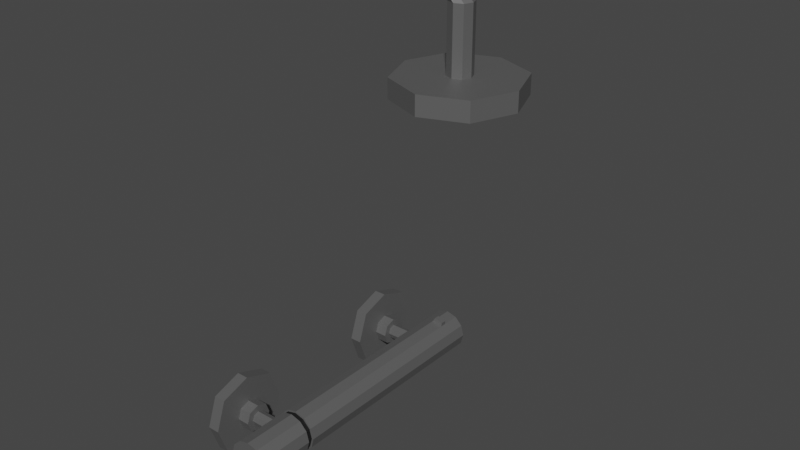 # Source: showerhead.blend  (saved by Blender 2.80.74; exported with 4.5.12 LTS)
import bpy
from mathutils import Matrix  # noqa: F401  (used for matrix-valued properties, if any)

bpy.ops.wm.read_factory_settings(use_empty=True)
scene = bpy.context.scene
scene.name = 'Scene'

# ---- collections
col_collection = bpy.data.collections.new('Collection'); scene.collection.children.link(col_collection)

# ---- materials (node trees are filled in below, after node groups)
mat_metal = bpy.data.materials.new('Metal')
mat_metal.use_transparent_shadow = False
mat_indentation = bpy.data.materials.new('Indentation')
mat_indentation.use_transparent_shadow = False

# ---- material node trees
mat_metal.use_nodes = True; mat_metal.node_tree.nodes.clear()
_N = mat_metal.node_tree.nodes; _L = mat_metal.node_tree.links
n0 = _N.new('ShaderNodeOutputMaterial'); n0.name = 'Material Output'; n0.location = (300, 300)
n1 = _N.new('ShaderNodeBsdfPrincipled'); n1.name = 'Principled BSDF'; n1.location = (10, 300)
n1.distribution = 'GGX'
n1.subsurface_method = 'BURLEY'
n1.inputs[0].default_value = (0.1789, 0.1789, 0.1789, 1.0)
n1.inputs[1].default_value = 0.5167
n1.inputs[3].default_value = 1.45
n1.inputs[27].default_value = (0.0, 0.0, 0.0, 1.0)
n1.inputs[28].default_value = 1.0
_L.new(n1.outputs[0], n0.inputs[0])
n0.is_active_output = True
mat_indentation.use_nodes = True; mat_indentation.node_tree.nodes.clear()
_N = mat_indentation.node_tree.nodes; _L = mat_indentation.node_tree.links
n0 = _N.new('ShaderNodeOutputMaterial'); n0.name = 'Material Output'; n0.location = (300, 300)
n1 = _N.new('ShaderNodeBsdfPrincipled'); n1.name = 'Principled BSDF'; n1.location = (10, 300)
n1.distribution = 'GGX'
n1.subsurface_method = 'BURLEY'
n1.inputs[0].default_value = (0.008076, 0.008076, 0.008076, 1.0)
n1.inputs[3].default_value = 1.45
n1.inputs[27].default_value = (0.0, 0.0, 0.0, 1.0)
n1.inputs[28].default_value = 1.0
_L.new(n1.outputs[0], n0.inputs[0])
n0.is_active_output = True

# ---- world
world_world = bpy.data.worlds.new('World'); scene.world = world_world
world_world.use_nodes = True; world_world.node_tree.nodes.clear()
_N = world_world.node_tree.nodes; _L = world_world.node_tree.links
n0 = _N.new('ShaderNodeOutputWorld'); n0.name = 'World Output'; n0.location = (300, 300)
n1 = _N.new('ShaderNodeBackground'); n1.name = 'Background'; n1.location = (10, 300)
n1.inputs[0].default_value = (0.05088, 0.05088, 0.05088, 1.0)
_L.new(n1.outputs[0], n0.inputs[0])
n0.is_active_output = True
world_world.color = (0.05088, 0.05088, 0.05088)
world_world.use_sun_shadow = False
world_world.sun_shadow_jitter_overblur = 0.0

# ---- meshes
me_cylinder = bpy.data.meshes.new('Cylinder')
me_cylinder.from_pydata([(-0.6805, 0.745, -0.1724), (-0.6805, -0.745, -0.1724), (-0.6255, 0.745, -0.1872), (-0.6255, -0.745, -0.1872), (-0.5853, 0.745, -0.2274), (-0.5853, -0.745, -0.2274), (-0.5705, 0.745, -0.2824), (-0.5705, -0.745, -0.2824), (-0.5853, 0.745, -0.3374), (-0.5853, -0.745, -0.3374), (-0.6255, 0.745, -0.3777), (-0.6255, -0.745, -0.3777), (-0.6805, 0.745, -0.3924), (-0.6805, -0.745, -0.3924), (-0.7355, 0.745, -0.3777), (-0.7355, -0.745, -0.3777), (-0.7758, 0.745, -0.3374), (-0.7758, -0.745, -0.3374), (-0.7905, 0.745, -0.2824), (-0.7905, -0.745, -0.2824), (-0.7758, 0.745, -0.2274), (-0.7758, -0.745, -0.2274), (-0.7355, 0.745, -0.1872), (-0.7355, -0.745, -0.1872), (-0.6805, -0.4631, -0.1724), (-0.6255, -0.4631, -0.1872), (-0.5853, -0.4631, -0.2274), (-0.5705, -0.4631, -0.2824), (-0.5853, -0.4631, -0.3374), (-0.6255, -0.4631, -0.3777), (-0.6805, -0.4631, -0.3924), (-0.7355, -0.4631, -0.3777), (-0.7758, -0.4631, -0.3374), (-0.7905, -0.4631, -0.2824), (-0.7758, -0.4631, -0.2274), (-0.7355, -0.4631, -0.1872), (-0.6255, -0.4345, -0.1872), (-0.5853, -0.4345, -0.2274), (-0.5705, -0.4345, -0.2824), (-0.5853, -0.4345, -0.3374), (-0.6255, -0.4345, -0.3777), (-0.6805, -0.4345, -0.3924), (-0.7355, -0.4345, -0.3777), (-0.7758, -0.4345, -0.3374), (-0.7905, -0.4345, -0.2824), (-0.7758, -0.4345, -0.2274), (-0.7355, -0.4345, -0.1872), (-0.6805, -0.4345, -0.1724), (-0.6805, -0.4356, -0.1813), (-0.6805, -0.4619, -0.1813), (-0.7311, -0.4619, -0.1948), (-0.7681, -0.4619, -0.2319), (-0.7817, -0.4619, -0.2824), (-0.7681, -0.4619, -0.333), (-0.7311, -0.4619, -0.37), (-0.6805, -0.4619, -0.3836), (-0.63, -0.4619, -0.37), (-0.5929, -0.4619, -0.333), (-0.5794, -0.4619, -0.2824), (-0.5929, -0.4619, -0.2319), (-0.63, -0.4619, -0.1948), (-0.63, -0.4356, -0.1948), (-0.5929, -0.4356, -0.2319), (-0.5794, -0.4356, -0.2824), (-0.5929, -0.4356, -0.333), (-0.63, -0.4356, -0.37), (-0.6805, -0.4356, -0.3836), (-0.7311, -0.4356, -0.37), (-0.7681, -0.4356, -0.333), (-0.7817, -0.4356, -0.2824), (-0.7681, -0.4356, -0.2319), (-0.7311, -0.4356, -0.1948), (-0.9916, -0.6569, -0.4073), (-0.9916, -0.6569, -0.1051), (-0.9916, -0.3546, -0.4073), (-0.9916, -0.3546, -0.1051), (-0.9297, -0.5581, -0.3086), (-0.9297, -0.5581, -0.2038), (-0.9297, -0.4533, -0.3086), (-0.9297, -0.4533, -0.2038), (-0.9916, -0.5057, -0.4603), (-0.9916, -0.5057, -0.05205), (-0.9297, -0.5057, -0.327), (-0.9297, -0.5057, -0.1854), (-0.9916, -0.7099, -0.2562), (-0.9916, -0.3016, -0.2562), (-0.9297, -0.4349, -0.2562), (-0.9297, -0.5765, -0.2562), (-0.9916, -0.5057, -0.2562), (-0.9297, -0.3016, -0.2562), (-0.9297, -0.3546, -0.4073), (-0.9297, -0.5057, -0.4603), (-0.9297, -0.5057, -0.05205), (-0.9297, -0.6569, -0.1051), (-0.9297, -0.7099, -0.2562), (-0.9297, -0.6569, -0.4073), (-0.9297, -0.3546, -0.1051), (-0.8661, -0.5057, -0.327), (-0.8661, -0.5057, -0.2188), (-0.8661, -0.4683, -0.2562), (-0.8661, -0.5765, -0.2562), (-0.8661, -0.478, -0.2839), (-0.8661, -0.5334, -0.2285), (-0.8661, -0.5334, -0.2839), (-0.8661, -0.478, -0.2285), (-0.8661, -0.4349, -0.2562), (-0.8661, -0.4533, -0.3086), (-0.8661, -0.5057, -0.2936), (-0.8661, -0.5057, -0.1854), (-0.8661, -0.5581, -0.2038), (-0.8661, -0.5432, -0.2562), (-0.8661, -0.5581, -0.3086), (-0.8661, -0.4533, -0.2038), (-0.7577, -0.5057, -0.2562), (-0.7577, -0.5057, -0.2936), (-0.7577, -0.5057, -0.2188), (-0.7577, -0.4683, -0.2562), (-0.7577, -0.5432, -0.2562), (-0.7577, -0.478, -0.2839), (-0.7577, -0.5334, -0.2285), (-0.7577, -0.5334, -0.2839), (-0.7577, -0.478, -0.2285), (-0.9916, 0.6569, -0.4073), (-0.9916, 0.6569, -0.1051), (-0.9916, 0.3546, -0.4073), (-0.9916, 0.3546, -0.1051), (-0.9297, 0.5581, -0.3086), (-0.9297, 0.5581, -0.2038), (-0.9297, 0.4533, -0.3086), (-0.9297, 0.4533, -0.2038), (-0.9916, 0.5057, -0.4603), (-0.9916, 0.5057, -0.05205), (-0.9297, 0.5057, -0.327), (-0.9297, 0.5057, -0.1854), (-0.9916, 0.7099, -0.2562), (-0.9916, 0.3016, -0.2562), (-0.9297, 0.4349, -0.2562), (-0.9297, 0.5765, -0.2562), (-0.9916, 0.5057, -0.2562), (-0.9297, 0.3016, -0.2562), (-0.9297, 0.3546, -0.4073), (-0.9297, 0.5057, -0.4603), (-0.9297, 0.5057, -0.05205), (-0.9297, 0.6569, -0.1051), (-0.9297, 0.7099, -0.2562), (-0.9297, 0.6569, -0.4073), (-0.9297, 0.3546, -0.1051), (-0.8661, 0.5057, -0.327), (-0.8661, 0.5057, -0.2188), (-0.8661, 0.4683, -0.2562), (-0.8661, 0.5765, -0.2562), (-0.8661, 0.478, -0.2839), (-0.8661, 0.5334, -0.2285), (-0.8661, 0.5334, -0.2839), (-0.8661, 0.478, -0.2285), (-0.8661, 0.4349, -0.2562), (-0.8661, 0.4533, -0.3086), (-0.8661, 0.5057, -0.2936), (-0.8661, 0.5057, -0.1854), (-0.8661, 0.5581, -0.2038), (-0.8661, 0.5432, -0.2562), (-0.8661, 0.5581, -0.3086), (-0.8661, 0.4533, -0.2038), (-0.7577, 0.5057, -0.2562), (-0.7577, 0.5057, -0.2936), (-0.7577, 0.5057, -0.2188), (-0.7577, 0.4683, -0.2562), (-0.7577, 0.5432, -0.2562), (-0.7577, 0.478, -0.2839), (-0.7577, 0.5334, -0.2285), (-0.7577, 0.5334, -0.2839), (-0.7577, 0.478, -0.2285), (-0.6255, 0.6181, -0.1872), (-0.5853, 0.6181, -0.2274), (-0.5705, 0.6181, -0.2824), (-0.5853, 0.6181, -0.3374), (-0.6255, 0.6181, -0.3777), (-0.6805, 0.6181, -0.3924), (-0.7355, 0.6181, -0.3777), (-0.7758, 0.6181, -0.3374), (-0.7905, 0.6181, -0.2824), (-0.7758, 0.6181, -0.2274), (-0.7355, 0.6181, -0.1872), (-0.6805, 0.6181, -0.1724), (-0.6255, 0.6521, -0.1872), (-0.5853, 0.6521, -0.2274), (-0.5705, 0.6521, -0.2824), (-0.5853, 0.6521, -0.3374), (-0.6255, 0.6521, -0.3777), (-0.6805, 0.6521, -0.3924), (-0.7355, 0.6521, -0.3777), (-0.7758, 0.6521, -0.3374), (-0.7905, 0.6521, -0.2824), (-0.7758, 0.6521, -0.2274), (-0.7355, 0.6521, -0.1872), (-0.6805, 0.6521, -0.1724), (-0.6716, 0.6497, -0.1541), (-0.6716, 0.6204, -0.1541), (-0.6242, 0.6204, -0.1668), (-0.6242, 0.6497, -0.1668), (-0.0449, 0.0407, 1.522), (0.1209, 0.2065, 1.429), (-0.0449, -0.0407, 1.522), (0.1209, -0.2065, 1.429), (-0.1263, 0.0407, 1.522), (-0.2921, 0.2065, 1.429), (-0.1263, -0.0407, 1.522), (-0.2921, -0.2065, 1.429), (-0.0856, 0.2864, 1.429), (-0.0856, -0.05646, 1.522), (-0.0856, -0.2864, 1.429), (-0.0856, 0.05646, 1.522), (-0.372, 8.435e-08, 1.429), (-0.02914, 8.435e-08, 1.522), (-0.1421, 8.435e-08, 1.522), (0.2008, 8.435e-08, 1.429), (-0.0856, 8.435e-08, 1.429), (-0.0856, -0.2864, 1.522), (-0.2921, -0.2065, 1.522), (0.2008, 8.435e-08, 1.522), (0.1209, -0.2065, 1.522), (-0.372, 8.435e-08, 1.522), (-0.2921, 0.2065, 1.522), (-0.0856, 0.2864, 1.522), (0.1209, 0.2065, 1.522), (-0.0856, -0.05646, 1.829), (-0.0856, 0.05646, 1.829), (-0.02914, 8.435e-08, 1.829), (-0.1421, 8.435e-08, 1.829), (-0.1263, -0.0407, 1.829), (-0.0449, -0.0407, 1.829), (-0.1263, 0.0407, 1.829), (-0.0449, 0.0407, 1.829), (-0.1392, -0.05646, 1.89), (-0.1392, 0.05646, 1.89), (-0.1398, 8.435e-08, 1.947), (-0.1386, 8.435e-08, 1.834), (-0.1388, -0.0407, 1.85), (-0.1396, -0.0407, 1.931), (-0.1388, 0.0407, 1.85), (-0.1396, 0.0407, 1.931), (-0.429, -0.05646, 1.887), (-0.429, 0.05646, 1.887), (-0.4296, 8.435e-08, 1.944), (-0.4284, 8.435e-08, 1.831), (-0.4286, -0.0407, 1.847), (-0.4294, -0.0407, 1.928), (-0.4286, 0.0407, 1.847), (-0.4294, 0.0407, 1.928), (-0.998, 8.435e-08, 1.886), (-0.998, -0.05646, 1.886), (-0.998, 0.05646, 1.886), (-0.9986, 8.435e-08, 1.943), (-0.9974, 8.435e-08, 1.83), (-0.9976, -0.0407, 1.845), (-0.9984, -0.0407, 1.927), (-0.9976, 0.0407, 1.845), (-0.9984, 0.0407, 1.927)], [], [(24, 1, 3, 25), (25, 3, 5, 26), (26, 5, 7, 27), (27, 7, 9, 28), (28, 9, 11, 29), (29, 11, 13, 30), (30, 13, 15, 31), (31, 15, 17, 32), (32, 17, 19, 33), (33, 19, 21, 34), (3, 1, 23, 21, 19, 17, 15, 13, 11, 9, 7, 5), (34, 21, 23, 35), (35, 23, 1, 24), (0, 2, 4, 6, 8, 10, 12, 14, 16, 18, 20, 22), (33, 34, 51, 52), (36, 47, 48, 61), (26, 27, 58, 59), (43, 42, 67, 68), (34, 35, 50, 51), (27, 28, 57, 58), (42, 41, 66, 67), (35, 24, 49, 50), (28, 29, 56, 57), (41, 40, 65, 66), (29, 30, 55, 56), (40, 39, 64, 65), (183, 47, 36, 172), (172, 36, 37, 173), (173, 37, 38, 174), (174, 38, 39, 175), (175, 39, 40, 176), (176, 40, 41, 177), (177, 41, 42, 178), (178, 42, 43, 179), (179, 43, 44, 180), (180, 44, 45, 181), (181, 45, 46, 182), (182, 46, 47, 183), (71, 50, 49, 48), (70, 51, 50, 71), (69, 52, 51, 70), (68, 53, 52, 69), (67, 54, 53, 68), (66, 55, 54, 67), (65, 56, 55, 66), (64, 57, 56, 65), (63, 58, 57, 64), (62, 59, 58, 63), (61, 60, 59, 62), (48, 49, 60, 61), (44, 43, 68, 69), (25, 26, 59, 60), (37, 36, 61, 62), (32, 33, 52, 53), (45, 44, 69, 70), (24, 25, 60, 49), (38, 37, 62, 63), (31, 32, 53, 54), (46, 45, 70, 71), (39, 38, 63, 64), (30, 31, 54, 55), (47, 46, 71, 48), (88, 81, 75, 85), (85, 75, 96, 89), (79, 83, 108, 112), (94, 93, 73, 84), (80, 91, 95, 72), (92, 81, 73, 93), (96, 75, 81, 92), (74, 90, 91, 80), (77, 87, 100, 109), (84, 73, 81, 88), (72, 84, 88, 80), (78, 86, 105, 106), (95, 94, 84, 72), (83, 77, 109, 108), (74, 85, 89, 90), (80, 88, 85, 74), (86, 78, 90, 89), (78, 82, 91, 90), (77, 83, 92, 93), (76, 87, 94, 95), (82, 76, 95, 91), (83, 79, 96, 92), (79, 86, 89, 96), (87, 77, 93, 94), (103, 107, 114, 120), (99, 104, 121, 116), (107, 101, 118, 114), (110, 103, 120, 117), (87, 76, 111, 100), (82, 78, 106, 97), (86, 79, 112, 105), (76, 82, 97, 111), (99, 101, 106, 105), (101, 107, 97, 106), (102, 98, 108, 109), (103, 110, 100, 111), (107, 103, 111, 97), (98, 104, 112, 108), (104, 99, 105, 112), (110, 102, 109, 100), (113, 115, 119, 117), (116, 121, 115, 113), (118, 116, 113, 114), (114, 113, 117, 120), (98, 102, 119, 115), (101, 99, 116, 118), (102, 110, 117, 119), (104, 98, 115, 121), (138, 135, 125, 131), (135, 139, 146, 125), (129, 162, 158, 133), (144, 134, 123, 143), (130, 122, 145, 141), (142, 143, 123, 131), (146, 142, 131, 125), (124, 130, 141, 140), (127, 159, 150, 137), (134, 138, 131, 123), (122, 130, 138, 134), (128, 156, 155, 136), (145, 122, 134, 144), (133, 158, 159, 127), (124, 140, 139, 135), (130, 124, 135, 138), (136, 139, 140, 128), (128, 140, 141, 132), (127, 143, 142, 133), (126, 145, 144, 137), (132, 141, 145, 126), (133, 142, 146, 129), (129, 146, 139, 136), (137, 144, 143, 127), (153, 170, 164, 157), (149, 166, 171, 154), (157, 164, 168, 151), (160, 167, 170, 153), (137, 150, 161, 126), (132, 147, 156, 128), (136, 155, 162, 129), (126, 161, 147, 132), (149, 155, 156, 151), (151, 156, 147, 157), (152, 159, 158, 148), (153, 161, 150, 160), (157, 147, 161, 153), (148, 158, 162, 154), (154, 162, 155, 149), (160, 150, 159, 152), (163, 167, 169, 165), (166, 163, 165, 171), (168, 164, 163, 166), (164, 170, 167, 163), (148, 165, 169, 152), (151, 168, 166, 149), (152, 169, 167, 160), (154, 171, 165, 148), (194, 182, 183, 195), (193, 181, 182, 194), (192, 180, 181, 193), (191, 179, 180, 192), (190, 178, 179, 191), (189, 177, 178, 190), (188, 176, 177, 189), (187, 175, 176, 188), (186, 174, 175, 187), (185, 173, 174, 186), (184, 172, 173, 185), (184, 195, 196, 199), (0, 195, 184, 2), (2, 184, 185, 4), (4, 185, 186, 6), (6, 186, 187, 8), (8, 187, 188, 10), (10, 188, 189, 12), (12, 189, 190, 14), (14, 190, 191, 16), (16, 191, 192, 18), (18, 192, 193, 20), (20, 193, 194, 22), (22, 194, 195, 0), (196, 197, 198, 199), (183, 172, 198, 197), (172, 184, 199, 198), (195, 183, 197, 196), (204, 214, 228, 231), (210, 217, 218, 207), (212, 221, 222, 205), (216, 215, 203, 210), (215, 219, 220, 203), (208, 223, 224, 201), (205, 222, 223, 208), (212, 216, 210, 207), (203, 220, 217, 210), (209, 202, 230, 225), (213, 200, 232, 227), (205, 208, 216, 212), (201, 224, 219, 215), (208, 201, 215, 216), (207, 218, 221, 212), (202, 213, 227, 230), (209, 206, 218, 217), (213, 202, 220, 219), (214, 204, 222, 221), (211, 200, 224, 223), (202, 209, 217, 220), (204, 211, 223, 222), (200, 213, 219, 224), (206, 214, 221, 218), (225, 230, 238, 233), (227, 232, 240, 235), (230, 227, 235, 238), (232, 226, 234, 240), (206, 209, 225, 229), (214, 206, 229, 228), (211, 204, 231, 226), (200, 211, 226, 232), (238, 235, 243, 246), (240, 234, 242, 248), (234, 239, 247, 242), (236, 237, 245, 244), (231, 228, 236, 239), (229, 225, 233, 237), (228, 229, 237, 236), (226, 231, 239, 234), (246, 243, 252, 255), (248, 242, 251, 257), (242, 247, 256, 251), (244, 245, 254, 253), (235, 240, 248, 243), (233, 238, 246, 241), (239, 236, 244, 247), (237, 233, 241, 245), (249, 253, 254, 250), (252, 249, 250, 255), (257, 251, 249, 252), (251, 256, 253, 249), (243, 248, 257, 252), (241, 246, 255, 250), (247, 244, 253, 256), (245, 241, 250, 254)])
me_cylinder.polygons.foreach_set('material_index', [0, 0, 0, 0, 0, 0, 0, 0, 0, 0, 0, 0, 0, 0, 0, 0, 0, 0, 0, 0, 0, 0, 0, 0, 0, 0, 0, 0, 0, 0, 0, 0, 0, 0, 0, 0, 0, 0, 1, 1, 1, 1, 1, 1, 1, 1, 1, 1, 1, 1, 0, 0, 0, 0, 0, 0, 0, 0, 0, 0, 0, 0, 0, 0, 0, 0, 0, 0, 0, 0, 0, 0, 0, 0, 0, 0, 0, 0, 0, 0, 0, 0, 0, 0, 0, 0, 0, 0, 0, 0, 0, 0, 0, 0, 0, 0, 0, 0, 0, 0, 0, 0, 0, 0, 0, 0, 0, 0, 0, 0, 0, 0, 0, 0, 0, 0, 0, 0, 0, 0, 0, 0, 0, 0, 0, 0, 0, 0, 0, 0, 0, 0, 0, 0, 0, 0, 0, 0, 0, 0, 0, 0, 0, 0, 0, 0, 0, 0, 0, 0, 0, 0, 0, 0, 0, 0, 0, 0, 0, 0, 0, 0, 0, 0, 0, 0, 0, 0, 0, 0, 0, 0, 0, 0, 0, 0, 0, 0, 0, 0, 0, 0, 0, 0, 0, 0, 0, 0, 0, 0, 0, 0, 0, 0, 0, 0, 0, 0, 0, 0, 0, 0, 0, 0, 0, 0, 0, 0, 0, 0, 0, 0, 0, 0, 0, 0, 0, 0, 0, 0, 0, 0, 0, 0, 0, 0, 0, 0, 0, 0, 0, 0, 0, 0, 0, 0, 0, 0, 0, 0, 0, 0])
_uv = me_cylinder.uv_layers.new(name='UVMap')
_uv.uv.foreach_set('vector', [1.0, 0.9054, 1.0, 1.0, 0.9167, 1.0, 0.9167, 0.9054, 0.9167, 0.9054, 0.9167, 1.0, 0.8333, 1.0, 0.8333, 0.9054, 0.8333, 0.9054, 0.8333, 1.0, 0.75, 1.0, 0.75, 0.9054, 0.75, 0.9054, 0.75, 1.0, 0.6667, 1.0, 0.6667, 0.9054, 0.6667, 0.9054, 0.6667, 1.0, 0.5833, 1.0, 0.5833, 0.9054, 0.5833, 0.9054, 0.5833, 1.0, 0.5, 1.0, 0.5, 0.9054, 0.5, 0.9054, 0.5, 1.0, 0.4167, 1.0, 0.4167, 0.9054, 0.4167, 0.9054, 0.4167, 1.0, 0.3333, 1.0, 0.3333, 0.9054, 0.3333, 0.9054, 0.3333, 1.0, 0.25, 1.0, 0.25, 0.9054, 0.25, 0.9054, 0.25, 1.0, 0.1667, 1.0, 0.1667, 0.9054, 0.37, 0.4578, 0.25, 0.49, 0.13, 0.4578, 0.04215, 0.37, 0.01, 0.25, 0.04215, 0.13, 0.13, 0.04215, 0.25, 0.01, 0.37, 0.04215, 0.4578, 0.13, 0.49, 0.25, 0.4578, 0.37, 0.1667, 0.9054, 0.1667, 1.0, 0.08333, 1.0, 0.08333, 0.9054, 0.08333, 0.9054, 0.08333, 1.0, 7.451e-08, 1.0, 7.451e-08, 0.9054, 0.75, 0.49, 0.87, 0.4578, 0.9578, 0.37, 0.99, 0.25, 0.9578, 0.13, 0.87, 0.04215, 0.75, 0.01, 0.63, 0.04215, 0.5422, 0.13, 0.51, 0.25, 0.5422, 0.37, 0.63, 0.4578, 0.25, 0.9054, 0.1667, 0.9054, 0.1667, 0.9054, 0.25, 0.9054, 0.9167, 0.8958, 1.0, 0.8958, 1.0, 0.8958, 0.9167, 0.8958, 0.8333, 0.9054, 0.75, 0.9054, 0.75, 0.9054, 0.8333, 0.9054, 0.3333, 0.8958, 0.4167, 0.8958, 0.4167, 0.8958, 0.3333, 0.8958, 0.1667, 0.9054, 0.08333, 0.9054, 0.08333, 0.9054, 0.1667, 0.9054, 0.75, 0.9054, 0.6667, 0.9054, 0.6667, 0.9054, 0.75, 0.9054, 0.4167, 0.8958, 0.5, 0.8958, 0.5, 0.8958, 0.4167, 0.8958, 0.08333, 0.9054, 7.451e-08, 0.9054, 7.451e-08, 0.9054, 0.08333, 0.9054, 0.6667, 0.9054, 0.5833, 0.9054, 0.5833, 0.9054, 0.6667, 0.9054, 0.5, 0.8958, 0.5833, 0.8958, 0.5833, 0.8958, 0.5, 0.8958, 0.5833, 0.9054, 0.5, 0.9054, 0.5, 0.9054, 0.5833, 0.9054, 0.5833, 0.8958, 0.6667, 0.8958, 0.6667, 0.8958, 0.5833, 0.8958, 1.0, 0.5426, 1.0, 0.8958, 0.9167, 0.8958, 0.9167, 0.5426, 0.9167, 0.5426, 0.9167, 0.8958, 0.8333, 0.8958, 0.8333, 0.5426, 0.8333, 0.5426, 0.8333, 0.8958, 0.75, 0.8958, 0.75, 0.5426, 0.75, 0.5426, 0.75, 0.8958, 0.6667, 0.8958, 0.6667, 0.5426, 0.6667, 0.5426, 0.6667, 0.8958, 0.5833, 0.8958, 0.5833, 0.5426, 0.5833, 0.5426, 0.5833, 0.8958, 0.5, 0.8958, 0.5, 0.5426, 0.5, 0.5426, 0.5, 0.8958, 0.4167, 0.8958, 0.4167, 0.5426, 0.4167, 0.5426, 0.4167, 0.8958, 0.3333, 0.8958, 0.3333, 0.5426, 0.3333, 0.5426, 0.3333, 0.8958, 0.25, 0.8958, 0.25, 0.5426, 0.25, 0.5426, 0.25, 0.8958, 0.1667, 0.8958, 0.1667, 0.5426, 0.1667, 0.5426, 0.1667, 0.8958, 0.08333, 0.8958, 0.08333, 0.5426, 0.08333, 0.5426, 0.08333, 0.8958, 7.451e-08, 0.8958, 7.451e-08, 0.5426, 0.08333, 0.8958, 0.08333, 0.9054, 7.451e-08, 0.9054, 7.451e-08, 0.8958, 0.1667, 0.8958, 0.1667, 0.9054, 0.08333, 0.9054, 0.08333, 0.8958, 0.25, 0.8958, 0.25, 0.9054, 0.1667, 0.9054, 0.1667, 0.8958, 0.3333, 0.8958, 0.3333, 0.9054, 0.25, 0.9054, 0.25, 0.8958, 0.4167, 0.8958, 0.4167, 0.9054, 0.3333, 0.9054, 0.3333, 0.8958, 0.5, 0.8958, 0.5, 0.9054, 0.4167, 0.9054, 0.4167, 0.8958, 0.5833, 0.8958, 0.5833, 0.9054, 0.5, 0.9054, 0.5, 0.8958, 0.6667, 0.8958, 0.6667, 0.9054, 0.5833, 0.9054, 0.5833, 0.8958, 0.75, 0.8958, 0.75, 0.9054, 0.6667, 0.9054, 0.6667, 0.8958, 0.8333, 0.8958, 0.8333, 0.9054, 0.75, 0.9054, 0.75, 0.8958, 0.9167, 0.8958, 0.9167, 0.9054, 0.8333, 0.9054, 0.8333, 0.8958, 1.0, 0.8958, 1.0, 0.9054, 0.9167, 0.9054, 0.9167, 0.8958, 0.25, 0.8958, 0.3333, 0.8958, 0.3333, 0.8958, 0.25, 0.8958, 0.9167, 0.9054, 0.8333, 0.9054, 0.8333, 0.9054, 0.9167, 0.9054, 0.8333, 0.8958, 0.9167, 0.8958, 0.9167, 0.8958, 0.8333, 0.8958, 0.3333, 0.9054, 0.25, 0.9054, 0.25, 0.9054, 0.3333, 0.9054, 0.1667, 0.8958, 0.25, 0.8958, 0.25, 0.8958, 0.1667, 0.8958, 1.0, 0.9054, 0.9167, 0.9054, 0.9167, 0.9054, 1.0, 0.9054, 0.75, 0.8958, 0.8333, 0.8958, 0.8333, 0.8958, 0.75, 0.8958, 0.4167, 0.9054, 0.3333, 0.9054, 0.3333, 0.9054, 0.4167, 0.9054, 0.08333, 0.8958, 0.1667, 0.8958, 0.1667, 0.8958, 0.08333, 0.8958, 0.6667, 0.8958, 0.75, 0.8958, 0.75, 0.8958, 0.6667, 0.8958, 0.5, 0.9054, 0.4167, 0.9054, 0.4167, 0.9054, 0.5, 0.9054, 7.451e-08, 0.8958, 0.08333, 0.8958, 0.08333, 0.8958, 7.451e-08, 0.8958, 0.5, 0.125, 0.625, 0.125, 0.625, 0.25, 0.5, 0.25, 0.5, 0.25, 0.625, 0.25, 0.625, 0.5, 0.5, 0.5, 0.5357, 0.5893, 0.5433, 0.625, 0.5433, 0.625, 0.5357, 0.5893, 0.5, 0.75, 0.625, 0.75, 0.625, 1.0, 0.5, 1.0, 0.125, 0.625, 0.375, 0.625, 0.375, 0.75, 0.125, 0.75, 0.625, 0.625, 0.875, 0.625, 0.875, 0.75, 0.625, 0.75, 0.625, 0.5, 0.875, 0.5, 0.875, 0.625, 0.625, 0.625, 0.125, 0.5, 0.375, 0.5, 0.375, 0.625, 0.125, 0.625, 0.5357, 0.6607, 0.5, 0.6683, 0.5, 0.6683, 0.5357, 0.6607, 0.5, 0.0, 0.625, 0.0, 0.625, 0.125, 0.5, 0.125, 0.375, 0.0, 0.5, 0.0, 0.5, 0.125, 0.375, 0.125, 0.4643, 0.5893, 0.5, 0.5817, 0.5, 0.5817, 0.4643, 0.5893, 0.375, 0.75, 0.5, 0.75, 0.5, 1.0, 0.375, 1.0, 0.5433, 0.625, 0.5357, 0.6607, 0.5357, 0.6607, 0.5433, 0.625, 0.375, 0.25, 0.5, 0.25, 0.5, 0.5, 0.375, 0.5, 0.375, 0.125, 0.5, 0.125, 0.5, 0.25, 0.375, 0.25, 0.5, 0.5817, 0.4643, 0.5893, 0.375, 0.5, 0.5, 0.5, 0.4643, 0.5893, 0.4567, 0.625, 0.375, 0.625, 0.375, 0.5, 0.5357, 0.6607, 0.5433, 0.625, 0.625, 0.625, 0.625, 0.75, 0.4643, 0.6607, 0.5, 0.6683, 0.5, 0.75, 0.375, 0.75, 0.4567, 0.625, 0.4643, 0.6607, 0.375, 0.75, 0.375, 0.625, 0.5433, 0.625, 0.5357, 0.5893, 0.625, 0.5, 0.625, 0.625, 0.5357, 0.5893, 0.5, 0.5817, 0.5, 0.5, 0.625, 0.5, 0.5, 0.6683, 0.5357, 0.6607, 0.625, 0.75, 0.5, 0.75, 0.4821, 0.6429, 0.4771, 0.625, 0.4771, 0.625, 0.4821, 0.6429, 0.5, 0.6021, 0.5179, 0.6071, 0.5179, 0.6071, 0.5, 0.6021, 0.4771, 0.625, 0.4821, 0.6071, 0.4821, 0.6071, 0.4771, 0.625, 0.5, 0.6479, 0.4821, 0.6429, 0.4821, 0.6429, 0.5, 0.6479, 0.5, 0.6683, 0.4643, 0.6607, 0.4643, 0.6607, 0.5, 0.6683, 0.4567, 0.625, 0.4643, 0.5893, 0.4643, 0.5893, 0.4567, 0.625, 0.5, 0.5817, 0.5357, 0.5893, 0.5357, 0.5893, 0.5, 0.5817, 0.4643, 0.6607, 0.4567, 0.625, 0.4567, 0.625, 0.4643, 0.6607, 0.5, 0.6021, 0.4821, 0.6071, 0.4643, 0.5893, 0.5, 0.5817, 0.4821, 0.6071, 0.4771, 0.625, 0.4567, 0.625, 0.4643, 0.5893, 0.5179, 0.6429, 0.5229, 0.625, 0.5433, 0.625, 0.5357, 0.6607, 0.4821, 0.6429, 0.5, 0.6479, 0.5, 0.6683, 0.4643, 0.6607, 0.4771, 0.625, 0.4821, 0.6429, 0.4643, 0.6607, 0.4567, 0.625, 0.5229, 0.625, 0.5179, 0.6071, 0.5357, 0.5893, 0.5433, 0.625, 0.5179, 0.6071, 0.5, 0.6021, 0.5, 0.5817, 0.5357, 0.5893, 0.5, 0.6479, 0.5179, 0.6429, 0.5357, 0.6607, 0.5, 0.6683, 0.5, 0.625, 0.5229, 0.625, 0.5179, 0.6429, 0.5, 0.6479, 0.5, 0.6021, 0.5179, 0.6071, 0.5229, 0.625, 0.5, 0.625, 0.4821, 0.6071, 0.5, 0.6021, 0.5, 0.625, 0.4771, 0.625, 0.4771, 0.625, 0.5, 0.625, 0.5, 0.6479, 0.4821, 0.6429, 0.5229, 0.625, 0.5179, 0.6429, 0.5179, 0.6429, 0.5229, 0.625, 0.4821, 0.6071, 0.5, 0.6021, 0.5, 0.6021, 0.4821, 0.6071, 0.5179, 0.6429, 0.5, 0.6479, 0.5, 0.6479, 0.5179, 0.6429, 0.5179, 0.6071, 0.5229, 0.625, 0.5229, 0.625, 0.5179, 0.6071, 0.5, 0.125, 0.5, 0.25, 0.625, 0.25, 0.625, 0.125, 0.5, 0.25, 0.5, 0.5, 0.625, 0.5, 0.625, 0.25, 0.5357, 0.5893, 0.5357, 0.5893, 0.5433, 0.625, 0.5433, 0.625, 0.5, 0.75, 0.5, 1.0, 0.625, 1.0, 0.625, 0.75, 0.125, 0.625, 0.125, 0.75, 0.375, 0.75, 0.375, 0.625, 0.625, 0.625, 0.625, 0.75, 0.875, 0.75, 0.875, 0.625, 0.625, 0.5, 0.625, 0.625, 0.875, 0.625, 0.875, 0.5, 0.125, 0.5, 0.125, 0.625, 0.375, 0.625, 0.375, 0.5, 0.5357, 0.6607, 0.5357, 0.6607, 0.5, 0.6683, 0.5, 0.6683, 0.5, 0.0, 0.5, 0.125, 0.625, 0.125, 0.625, 0.0, 0.375, 0.0, 0.375, 0.125, 0.5, 0.125, 0.5, 0.0, 0.4643, 0.5893, 0.4643, 0.5893, 0.5, 0.5817, 0.5, 0.5817, 0.375, 0.75, 0.375, 1.0, 0.5, 1.0, 0.5, 0.75, 0.5433, 0.625, 0.5433, 0.625, 0.5357, 0.6607, 0.5357, 0.6607, 0.375, 0.25, 0.375, 0.5, 0.5, 0.5, 0.5, 0.25, 0.375, 0.125, 0.375, 0.25, 0.5, 0.25, 0.5, 0.125, 0.5, 0.5817, 0.5, 0.5, 0.375, 0.5, 0.4643, 0.5893, 0.4643, 0.5893, 0.375, 0.5, 0.375, 0.625, 0.4567, 0.625, 0.5357, 0.6607, 0.625, 0.75, 0.625, 0.625, 0.5433, 0.625, 0.4643, 0.6607, 0.375, 0.75, 0.5, 0.75, 0.5, 0.6683, 0.4567, 0.625, 0.375, 0.625, 0.375, 0.75, 0.4643, 0.6607, 0.5433, 0.625, 0.625, 0.625, 0.625, 0.5, 0.5357, 0.5893, 0.5357, 0.5893, 0.625, 0.5, 0.5, 0.5, 0.5, 0.5817, 0.5, 0.6683, 0.5, 0.75, 0.625, 0.75, 0.5357, 0.6607, 0.4821, 0.6429, 0.4821, 0.6429, 0.4771, 0.625, 0.4771, 0.625, 0.5, 0.6021, 0.5, 0.6021, 0.5179, 0.6071, 0.5179, 0.6071, 0.4771, 0.625, 0.4771, 0.625, 0.4821, 0.6071, 0.4821, 0.6071, 0.5, 0.6479, 0.5, 0.6479, 0.4821, 0.6429, 0.4821, 0.6429, 0.5, 0.6683, 0.5, 0.6683, 0.4643, 0.6607, 0.4643, 0.6607, 0.4567, 0.625, 0.4567, 0.625, 0.4643, 0.5893, 0.4643, 0.5893, 0.5, 0.5817, 0.5, 0.5817, 0.5357, 0.5893, 0.5357, 0.5893, 0.4643, 0.6607, 0.4643, 0.6607, 0.4567, 0.625, 0.4567, 0.625, 0.5, 0.6021, 0.5, 0.5817, 0.4643, 0.5893, 0.4821, 0.6071, 0.4821, 0.6071, 0.4643, 0.5893, 0.4567, 0.625, 0.4771, 0.625, 0.5179, 0.6429, 0.5357, 0.6607, 0.5433, 0.625, 0.5229, 0.625, 0.4821, 0.6429, 0.4643, 0.6607, 0.5, 0.6683, 0.5, 0.6479, 0.4771, 0.625, 0.4567, 0.625, 0.4643, 0.6607, 0.4821, 0.6429, 0.5229, 0.625, 0.5433, 0.625, 0.5357, 0.5893, 0.5179, 0.6071, 0.5179, 0.6071, 0.5357, 0.5893, 0.5, 0.5817, 0.5, 0.6021, 0.5, 0.6479, 0.5, 0.6683, 0.5357, 0.6607, 0.5179, 0.6429, 0.5, 0.625, 0.5, 0.6479, 0.5179, 0.6429, 0.5229, 0.625, 0.5, 0.6021, 0.5, 0.625, 0.5229, 0.625, 0.5179, 0.6071, 0.4821, 0.6071, 0.4771, 0.625, 0.5, 0.625, 0.5, 0.6021, 0.4771, 0.625, 0.4821, 0.6429, 0.5, 0.6479, 0.5, 0.625, 0.5229, 0.625, 0.5229, 0.625, 0.5179, 0.6429, 0.5179, 0.6429, 0.4821, 0.6071, 0.4821, 0.6071, 0.5, 0.6021, 0.5, 0.6021, 0.5179, 0.6429, 0.5179, 0.6429, 0.5, 0.6479, 0.5, 0.6479, 0.5179, 0.6071, 0.5179, 0.6071, 0.5229, 0.625, 0.5229, 0.625, 0.08333, 0.5312, 0.08333, 0.5426, 7.451e-08, 0.5426, 7.451e-08, 0.5312, 0.1667, 0.5312, 0.1667, 0.5426, 0.08333, 0.5426, 0.08333, 0.5312, 0.25, 0.5312, 0.25, 0.5426, 0.1667, 0.5426, 0.1667, 0.5312, 0.3333, 0.5312, 0.3333, 0.5426, 0.25, 0.5426, 0.25, 0.5312, 0.4167, 0.5312, 0.4167, 0.5426, 0.3333, 0.5426, 0.3333, 0.5312, 0.5, 0.5312, 0.5, 0.5426, 0.4167, 0.5426, 0.4167, 0.5312, 0.5833, 0.5312, 0.5833, 0.5426, 0.5, 0.5426, 0.5, 0.5312, 0.6667, 0.5312, 0.6667, 0.5426, 0.5833, 0.5426, 0.5833, 0.5312, 0.75, 0.5312, 0.75, 0.5426, 0.6667, 0.5426, 0.6667, 0.5312, 0.8333, 0.5312, 0.8333, 0.5426, 0.75, 0.5426, 0.75, 0.5312, 0.9167, 0.5312, 0.9167, 0.5426, 0.8333, 0.5426, 0.8333, 0.5312, 0.9167, 0.5312, 1.0, 0.5312, 1.0, 0.5312, 0.9167, 0.5312, 1.0, 0.5, 1.0, 0.5312, 0.9167, 0.5312, 0.9167, 0.5, 0.9167, 0.5, 0.9167, 0.5312, 0.8333, 0.5312, 0.8333, 0.5, 0.8333, 0.5, 0.8333, 0.5312, 0.75, 0.5312, 0.75, 0.5, 0.75, 0.5, 0.75, 0.5312, 0.6667, 0.5312, 0.6667, 0.5, 0.6667, 0.5, 0.6667, 0.5312, 0.5833, 0.5312, 0.5833, 0.5, 0.5833, 0.5, 0.5833, 0.5312, 0.5, 0.5312, 0.5, 0.5, 0.5, 0.5, 0.5, 0.5312, 0.4167, 0.5312, 0.4167, 0.5, 0.4167, 0.5, 0.4167, 0.5312, 0.3333, 0.5312, 0.3333, 0.5, 0.3333, 0.5, 0.3333, 0.5312, 0.25, 0.5312, 0.25, 0.5, 0.25, 0.5, 0.25, 0.5312, 0.1667, 0.5312, 0.1667, 0.5, 0.1667, 0.5, 0.1667, 0.5312, 0.08333, 0.5312, 0.08333, 0.5, 0.08333, 0.5, 0.08333, 0.5312, 7.451e-08, 0.5312, 7.451e-08, 0.5, 1.0, 0.5312, 1.0, 0.5426, 0.9167, 0.5426, 0.9167, 0.5312, 1.0, 0.5426, 0.9167, 0.5426, 0.9167, 0.5426, 1.0, 0.5426, 0.9167, 0.5426, 0.9167, 0.5312, 0.9167, 0.5312, 0.9167, 0.5426, 7.451e-08, 0.5312, 7.451e-08, 0.5426, 7.451e-08, 0.5426, 7.451e-08, 0.5312, 0.5194, 0.1056, 0.5246, 0.125, 0.5246, 0.125, 0.5194, 0.1056, 0.375, 0.375, 0.625, 0.375, 0.625, 0.5, 0.375, 0.5, 0.375, 0.625, 0.625, 0.625, 0.625, 0.75, 0.375, 0.75, 0.5, 0.875, 0.625, 0.875, 0.625, 1.0, 0.5, 1.0, 0.125, 0.625, 0.375, 0.625, 0.375, 0.75, 0.125, 0.75, 0.625, 0.625, 0.875, 0.625, 0.875, 0.75, 0.625, 0.75, 0.625, 0.5, 0.875, 0.5, 0.875, 0.625, 0.625, 0.625, 0.375, 0.875, 0.5, 0.875, 0.5, 1.0, 0.375, 1.0, 0.375, 0.25, 0.625, 0.25, 0.625, 0.375, 0.375, 0.375, 0.5, 0.1496, 0.4806, 0.1444, 0.4806, 0.1444, 0.5, 0.1496, 0.4754, 0.125, 0.4806, 0.1056, 0.4806, 0.1056, 0.4754, 0.125, 0.375, 0.75, 0.5, 0.75, 0.5, 0.875, 0.375, 0.875, 0.125, 0.5, 0.375, 0.5, 0.375, 0.625, 0.125, 0.625, 0.5, 0.75, 0.625, 0.75, 0.625, 0.875, 0.5, 0.875, 0.375, 0.5, 0.625, 0.5, 0.625, 0.625, 0.375, 0.625, 0.4806, 0.1444, 0.4754, 0.125, 0.4754, 0.125, 0.4806, 0.1444, 0.5, 0.1496, 0.5194, 0.1444, 0.625, 0.25, 0.5, 0.25, 0.4754, 0.125, 0.4806, 0.1444, 0.375, 0.25, 0.375, 0.125, 0.5246, 0.125, 0.5194, 0.1056, 0.625, 0.0, 0.625, 0.125, 0.5, 0.1004, 0.4806, 0.1056, 0.375, 0.0, 0.5, 0.0, 0.4806, 0.1444, 0.5, 0.1496, 0.5, 0.25, 0.375, 0.25, 0.5194, 0.1056, 0.5, 0.1004, 0.5, 0.0, 0.625, 0.0, 0.4806, 0.1056, 0.4754, 0.125, 0.375, 0.125, 0.375, 0.0, 0.5194, 0.1444, 0.5246, 0.125, 0.625, 0.125, 0.625, 0.25, 0.5, 0.1496, 0.4806, 0.1444, 0.4806, 0.1444, 0.5, 0.1496, 0.4754, 0.125, 0.4806, 0.1056, 0.4806, 0.1056, 0.4754, 0.125, 0.4806, 0.1444, 0.4754, 0.125, 0.4754, 0.125, 0.4806, 0.1444, 0.4806, 0.1056, 0.5, 0.1004, 0.5, 0.1004, 0.4806, 0.1056, 0.5194, 0.1444, 0.5, 0.1496, 0.5, 0.1496, 0.5194, 0.1444, 0.5246, 0.125, 0.5194, 0.1444, 0.5194, 0.1444, 0.5246, 0.125, 0.5, 0.1004, 0.5194, 0.1056, 0.5194, 0.1056, 0.5, 0.1004, 0.4806, 0.1056, 0.5, 0.1004, 0.5, 0.1004, 0.4806, 0.1056, 0.4806, 0.1444, 0.4754, 0.125, 0.4754, 0.125, 0.4806, 0.1444, 0.4806, 0.1056, 0.5, 0.1004, 0.5, 0.1004, 0.4806, 0.1056, 0.5, 0.1004, 0.5194, 0.1056, 0.5194, 0.1056, 0.5, 0.1004, 0.5246, 0.125, 0.5194, 0.1444, 0.5194, 0.1444, 0.5246, 0.125, 0.5194, 0.1056, 0.5246, 0.125, 0.5246, 0.125, 0.5194, 0.1056, 0.5194, 0.1444, 0.5, 0.1496, 0.5, 0.1496, 0.5194, 0.1444, 0.5246, 0.125, 0.5194, 0.1444, 0.5194, 0.1444, 0.5246, 0.125, 0.5, 0.1004, 0.5194, 0.1056, 0.5194, 0.1056, 0.5, 0.1004, 0.4806, 0.1444, 0.4754, 0.125, 0.4754, 0.125, 0.4806, 0.1444, 0.4806, 0.1056, 0.5, 0.1004, 0.5, 0.1004, 0.4806, 0.1056, 0.5, 0.1004, 0.5194, 0.1056, 0.5194, 0.1056, 0.5, 0.1004, 0.5246, 0.125, 0.5194, 0.1444, 0.5194, 0.1444, 0.5246, 0.125, 0.4754, 0.125, 0.4806, 0.1056, 0.4806, 0.1056, 0.4754, 0.125, 0.5, 0.1496, 0.4806, 0.1444, 0.4806, 0.1444, 0.5, 0.1496, 0.5194, 0.1056, 0.5246, 0.125, 0.5246, 0.125, 0.5194, 0.1056, 0.5194, 0.1444, 0.5, 0.1496, 0.5, 0.1496, 0.5194, 0.1444, 0.5, 0.125, 0.5246, 0.125, 0.5194, 0.1444, 0.5, 0.1496, 0.4754, 0.125, 0.5, 0.125, 0.5, 0.1496, 0.4806, 0.1444, 0.4806, 0.1056, 0.5, 0.1004, 0.5, 0.125, 0.4754, 0.125, 0.5, 0.1004, 0.5194, 0.1056, 0.5246, 0.125, 0.5, 0.125, 0.4754, 0.125, 0.4806, 0.1056, 0.4806, 0.1056, 0.4754, 0.125, 0.5, 0.1496, 0.4806, 0.1444, 0.4806, 0.1444, 0.5, 0.1496, 0.5194, 0.1056, 0.5246, 0.125, 0.5246, 0.125, 0.5194, 0.1056, 0.5194, 0.1444, 0.5, 0.1496, 0.5, 0.1496, 0.5194, 0.1444])
me_cylinder.materials.append(mat_metal)
me_cylinder.materials.append(mat_indentation)
me_cylinder.use_remesh_preserve_volume = False
me_cylinder.use_remesh_preserve_attributes = False
me_cylinder.use_mirror_vertex_groups = False
me_cylinder.update()

# ---- objects
ob_cylinder = bpy.data.objects.new('Cylinder', me_cylinder)

# ---- transforms, parenting, visibility, modifiers, constraints
ob_cylinder.location = (0.0, 0.0, 0.0)
ob_cylinder.lineart.crease_threshold = 0.0

# ---- collection membership
col_collection.objects.link(ob_cylinder)

# ---- scene / render settings (as saved in the file)
scene.frame_start = 1; scene.frame_end = 250; scene.frame_set(1)
scene.render.engine = 'BLENDER_EEVEE_NEXT'
scene.cycles.use_denoising = False
scene.cycles.samples = 128
scene.cycles.sampling_pattern = 'TABULATED_SOBOL'
scene.cycles.use_adaptive_sampling = False
scene.cycles.use_light_tree = False
scene.view_settings.view_transform = 'Filmic'
bpy.context.view_layer.update()

# ---- added for rendering (the .blend has no active camera and no usable light): camera, sun
cam_auto = bpy.data.cameras.new('AutoCamera')
cam_auto.lens = 50.0
cam_auto.sensor_width = 36.0
cam_auto.clip_end = 1000.0
ob_auto_camera = bpy.data.objects.new('AutoCamera', cam_auto)
scene.collection.objects.link(ob_auto_camera)
ob_auto_camera.location = (2.4457, -3.4135, 3.01883)
ob_auto_camera.rotation_euler = (1.09748, -7.21219e-08, 0.694738)
scene.camera = ob_auto_camera
light_auto_sun = bpy.data.lights.new('AutoSun', 'SUN')
light_auto_sun.energy = 3.0
light_auto_sun.angle = 0.0523599
ob_auto_sun = bpy.data.objects.new('AutoSun', light_auto_sun)
scene.collection.objects.link(ob_auto_sun)
ob_auto_sun.rotation_euler = (0.872665, 0.174533, 0.523599)
bpy.context.view_layer.update()
